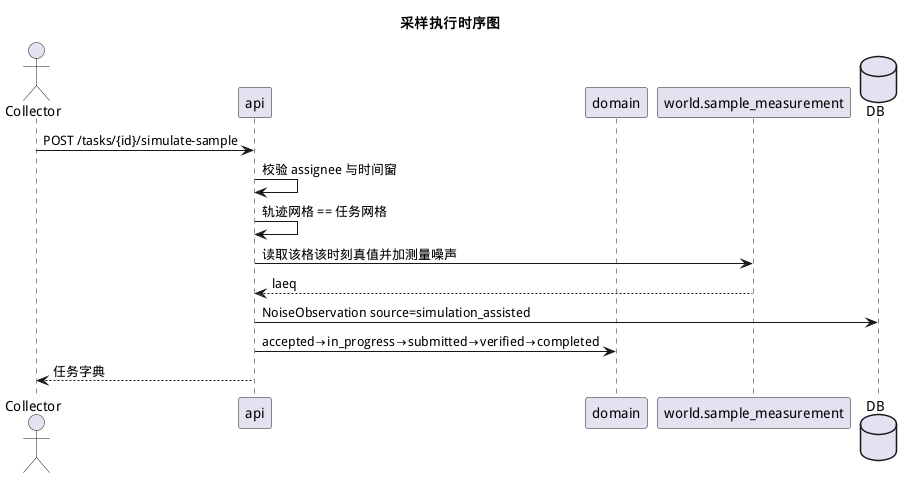

The diagram above was rendered by PlantUML. Its source (embedded in the PNG):
@startuml 10_采样执行时序图
skinparam defaultFontName WenQuanYi Micro Hei
title 采样执行时序图
actor Collector
participant "api" as API
participant "domain" as Dom
participant "world.sample_measurement" as World
database DB
Collector -> API : POST /tasks/{id}/simulate-sample
API -> API : 校验 assignee 与时间窗
API -> API : 轨迹网格 == 任务网格
API -> World : 读取该格该时刻真值并加测量噪声
World --> API : laeq
API -> DB : NoiseObservation source=simulation_assisted
API -> Dom : accepted→in_progress→submitted→verified→completed
API --> Collector : 任务字典
@enduml